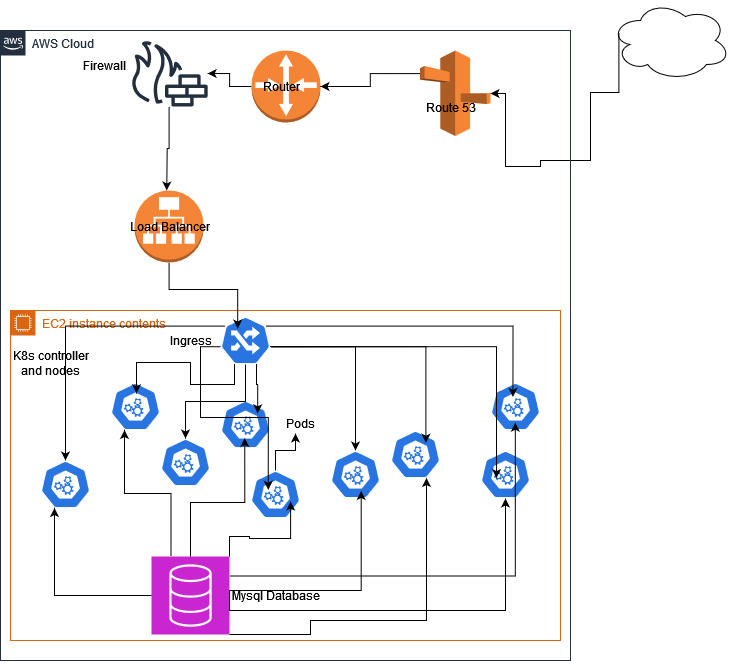

The diagram above was exported from draw.io. Its source (the exported page's mxGraphModel, read from the mxfile embedded in the PNG):
<mxGraphModel dx="794" dy="1522" grid="1" gridSize="10" guides="1" tooltips="1" connect="1" arrows="1" fold="1" page="1" pageScale="1" pageWidth="850" pageHeight="1100" math="0" shadow="0">
  <root>
    <mxCell id="0" />
    <mxCell id="1" parent="0" />
    <mxCell id="Ymu-v8i51ycZdGZZ4dJd-11" value="" style="ellipse;shape=cloud;whiteSpace=wrap;html=1;" parent="1" vertex="1">
      <mxGeometry x="750" y="-290" width="120" height="80" as="geometry" />
    </mxCell>
    <mxCell id="Ymu-v8i51ycZdGZZ4dJd-12" style="edgeStyle=orthogonalEdgeStyle;rounded=0;orthogonalLoop=1;jettySize=auto;html=1;exitX=0.07;exitY=0.4;exitDx=0;exitDy=0;exitPerimeter=0;" parent="1" source="Ymu-v8i51ycZdGZZ4dJd-11" target="Ymu-v8i51ycZdGZZ4dJd-4" edge="1">
      <mxGeometry relative="1" as="geometry">
        <Array as="points">
          <mxPoint x="758" y="-198" />
          <mxPoint x="730" y="-198" />
          <mxPoint x="730" y="-130" />
          <mxPoint x="680" y="-130" />
          <mxPoint x="680" y="-124" />
          <mxPoint x="645" y="-124" />
          <mxPoint x="645" y="-197" />
        </Array>
      </mxGeometry>
    </mxCell>
    <mxCell id="Ymu-v8i51ycZdGZZ4dJd-16" value="AWS Cloud" style="points=[[0,0],[0.25,0],[0.5,0],[0.75,0],[1,0],[1,0.25],[1,0.5],[1,0.75],[1,1],[0.75,1],[0.5,1],[0.25,1],[0,1],[0,0.75],[0,0.5],[0,0.25]];outlineConnect=0;gradientColor=none;html=1;whiteSpace=wrap;fontSize=12;fontStyle=0;container=1;pointerEvents=0;collapsible=0;recursiveResize=0;shape=mxgraph.aws4.group;grIcon=mxgraph.aws4.group_aws_cloud_alt;strokeColor=#232F3E;fillColor=none;verticalAlign=top;align=left;spacingLeft=30;fontColor=#232F3E;dashed=0;" parent="1" vertex="1">
      <mxGeometry x="140" y="-260" width="570" height="630" as="geometry" />
    </mxCell>
    <mxCell id="Ymu-v8i51ycZdGZZ4dJd-7" value="" style="outlineConnect=0;dashed=0;verticalLabelPosition=bottom;verticalAlign=top;align=center;html=1;shape=mxgraph.aws3.application_load_balancer;fillColor=#F58536;gradientColor=none;" parent="Ymu-v8i51ycZdGZZ4dJd-16" vertex="1">
      <mxGeometry x="134.07" y="160" width="69" height="72" as="geometry" />
    </mxCell>
    <mxCell id="Ymu-v8i51ycZdGZZ4dJd-10" style="rounded=0;orthogonalLoop=1;jettySize=auto;html=1;exitX=1;exitY=0.5;exitDx=0;exitDy=0;exitPerimeter=0;entryX=1;entryY=0.5;entryDx=0;entryDy=0;entryPerimeter=0;" parent="Ymu-v8i51ycZdGZZ4dJd-16" source="Ymu-v8i51ycZdGZZ4dJd-7" target="Ymu-v8i51ycZdGZZ4dJd-7" edge="1">
      <mxGeometry relative="1" as="geometry">
        <mxPoint x="130" y="24" as="targetPoint" />
      </mxGeometry>
    </mxCell>
    <mxCell id="RktL46-wtau2mf1TFINo-17" style="edgeStyle=orthogonalEdgeStyle;rounded=0;orthogonalLoop=1;jettySize=auto;html=1;exitX=0;exitY=0.5;exitDx=0;exitDy=0;exitPerimeter=0;" parent="Ymu-v8i51ycZdGZZ4dJd-16" source="Ymu-v8i51ycZdGZZ4dJd-5" target="RktL46-wtau2mf1TFINo-16" edge="1">
      <mxGeometry relative="1" as="geometry" />
    </mxCell>
    <mxCell id="Ymu-v8i51ycZdGZZ4dJd-5" value="" style="outlineConnect=0;dashed=0;verticalLabelPosition=bottom;verticalAlign=top;align=center;html=1;shape=mxgraph.aws3.router;fillColor=#F58536;gradientColor=none;" parent="Ymu-v8i51ycZdGZZ4dJd-16" vertex="1">
      <mxGeometry x="251" y="20" width="69" height="72" as="geometry" />
    </mxCell>
    <mxCell id="Ymu-v8i51ycZdGZZ4dJd-4" value="" style="outlineConnect=0;dashed=0;verticalLabelPosition=bottom;verticalAlign=top;align=center;html=1;shape=mxgraph.aws3.route_53;fillColor=#F58536;gradientColor=none;" parent="Ymu-v8i51ycZdGZZ4dJd-16" vertex="1">
      <mxGeometry x="419.5" y="20" width="70.5" height="85.5" as="geometry" />
    </mxCell>
    <mxCell id="Ymu-v8i51ycZdGZZ4dJd-13" style="edgeStyle=orthogonalEdgeStyle;rounded=0;orthogonalLoop=1;jettySize=auto;html=1;exitX=0;exitY=0.27;exitDx=0;exitDy=0;exitPerimeter=0;entryX=1;entryY=0.5;entryDx=0;entryDy=0;entryPerimeter=0;" parent="Ymu-v8i51ycZdGZZ4dJd-16" source="Ymu-v8i51ycZdGZZ4dJd-4" target="Ymu-v8i51ycZdGZZ4dJd-5" edge="1">
      <mxGeometry relative="1" as="geometry" />
    </mxCell>
    <mxCell id="RktL46-wtau2mf1TFINo-24" value="" style="edgeStyle=orthogonalEdgeStyle;rounded=0;orthogonalLoop=1;jettySize=auto;html=1;" parent="Ymu-v8i51ycZdGZZ4dJd-16" source="RktL46-wtau2mf1TFINo-16" edge="1">
      <mxGeometry relative="1" as="geometry">
        <mxPoint x="166.23529411764707" y="160" as="targetPoint" />
      </mxGeometry>
    </mxCell>
    <mxCell id="RktL46-wtau2mf1TFINo-16" value="" style="sketch=0;outlineConnect=0;fontColor=#232F3E;gradientColor=none;fillColor=#232F3D;strokeColor=none;dashed=0;verticalLabelPosition=bottom;verticalAlign=top;align=center;html=1;fontSize=12;fontStyle=0;aspect=fixed;pointerEvents=1;shape=mxgraph.aws4.generic_firewall;" parent="Ymu-v8i51ycZdGZZ4dJd-16" vertex="1">
      <mxGeometry x="129.57" y="10" width="78" height="66" as="geometry" />
    </mxCell>
    <mxCell id="jfHQ-MbMrazocF_CE5NQ-2" value="Route 53" style="text;html=1;align=center;verticalAlign=middle;resizable=0;points=[];autosize=1;strokeColor=none;fillColor=none;" vertex="1" parent="Ymu-v8i51ycZdGZZ4dJd-16">
      <mxGeometry x="415" y="62" width="70" height="30" as="geometry" />
    </mxCell>
    <mxCell id="jfHQ-MbMrazocF_CE5NQ-3" value="Router" style="text;html=1;align=center;verticalAlign=middle;resizable=0;points=[];autosize=1;strokeColor=none;fillColor=none;" vertex="1" parent="Ymu-v8i51ycZdGZZ4dJd-16">
      <mxGeometry x="251" y="41" width="60" height="30" as="geometry" />
    </mxCell>
    <mxCell id="jfHQ-MbMrazocF_CE5NQ-4" value="Firewall" style="text;html=1;align=center;verticalAlign=middle;resizable=0;points=[];autosize=1;strokeColor=none;fillColor=none;" vertex="1" parent="Ymu-v8i51ycZdGZZ4dJd-16">
      <mxGeometry x="74.07" y="20" width="60" height="30" as="geometry" />
    </mxCell>
    <mxCell id="jfHQ-MbMrazocF_CE5NQ-5" value="Load Balancer" style="text;html=1;align=center;verticalAlign=middle;resizable=0;points=[];autosize=1;strokeColor=none;fillColor=none;" vertex="1" parent="Ymu-v8i51ycZdGZZ4dJd-16">
      <mxGeometry x="118.57" y="181" width="100" height="30" as="geometry" />
    </mxCell>
    <mxCell id="RktL46-wtau2mf1TFINo-14" value="EC2 instance contents" style="points=[[0,0],[0.25,0],[0.5,0],[0.75,0],[1,0],[1,0.25],[1,0.5],[1,0.75],[1,1],[0.75,1],[0.5,1],[0.25,1],[0,1],[0,0.75],[0,0.5],[0,0.25]];outlineConnect=0;gradientColor=none;html=1;whiteSpace=wrap;fontSize=12;fontStyle=0;container=1;pointerEvents=0;collapsible=0;recursiveResize=0;shape=mxgraph.aws4.group;grIcon=mxgraph.aws4.group_ec2_instance_contents;strokeColor=#D86613;fillColor=none;verticalAlign=top;align=left;spacingLeft=30;fontColor=#D86613;dashed=0;" parent="1" vertex="1">
      <mxGeometry x="150" y="20" width="550" height="330" as="geometry" />
    </mxCell>
    <mxCell id="RktL46-wtau2mf1TFINo-41" style="edgeStyle=orthogonalEdgeStyle;rounded=0;orthogonalLoop=1;jettySize=auto;html=1;exitX=0.995;exitY=0.63;exitDx=0;exitDy=0;exitPerimeter=0;" parent="RktL46-wtau2mf1TFINo-14" source="RktL46-wtau2mf1TFINo-26" target="RktL46-wtau2mf1TFINo-33" edge="1">
      <mxGeometry relative="1" as="geometry" />
    </mxCell>
    <mxCell id="RktL46-wtau2mf1TFINo-45" style="edgeStyle=orthogonalEdgeStyle;rounded=0;orthogonalLoop=1;jettySize=auto;html=1;exitX=0.1;exitY=0.2;exitDx=0;exitDy=0;exitPerimeter=0;" parent="RktL46-wtau2mf1TFINo-14" source="RktL46-wtau2mf1TFINo-26" target="RktL46-wtau2mf1TFINo-28" edge="1">
      <mxGeometry relative="1" as="geometry" />
    </mxCell>
    <mxCell id="RktL46-wtau2mf1TFINo-26" value="" style="aspect=fixed;sketch=0;html=1;dashed=0;whitespace=wrap;verticalLabelPosition=bottom;verticalAlign=top;fillColor=#2875E2;strokeColor=#ffffff;points=[[0.005,0.63,0],[0.1,0.2,0],[0.9,0.2,0],[0.5,0,0],[0.995,0.63,0],[0.72,0.99,0],[0.5,1,0],[0.28,0.99,0]];shape=mxgraph.kubernetes.icon2;prIcon=ing" parent="RktL46-wtau2mf1TFINo-14" vertex="1">
      <mxGeometry x="210" y="6" width="50" height="48" as="geometry" />
    </mxCell>
    <mxCell id="RktL46-wtau2mf1TFINo-27" value="" style="aspect=fixed;sketch=0;html=1;dashed=0;whitespace=wrap;verticalLabelPosition=bottom;verticalAlign=top;fillColor=#2875E2;strokeColor=#ffffff;points=[[0.005,0.63,0],[0.1,0.2,0],[0.9,0.2,0],[0.5,0,0],[0.995,0.63,0],[0.72,0.99,0],[0.5,1,0],[0.28,0.99,0]];shape=mxgraph.kubernetes.icon2;prIcon=api" parent="RktL46-wtau2mf1TFINo-14" vertex="1">
      <mxGeometry x="100" y="72" width="50" height="48" as="geometry" />
    </mxCell>
    <mxCell id="RktL46-wtau2mf1TFINo-35" value="" style="aspect=fixed;sketch=0;html=1;dashed=0;whitespace=wrap;verticalLabelPosition=bottom;verticalAlign=top;fillColor=#2875E2;strokeColor=#ffffff;points=[[0.005,0.63,0],[0.1,0.2,0],[0.9,0.2,0],[0.5,0,0],[0.995,0.63,0],[0.72,0.99,0],[0.5,1,0],[0.28,0.99,0]];shape=mxgraph.kubernetes.icon2;prIcon=api" parent="RktL46-wtau2mf1TFINo-14" vertex="1">
      <mxGeometry x="380" y="120" width="50" height="48" as="geometry" />
    </mxCell>
    <mxCell id="RktL46-wtau2mf1TFINo-34" value="" style="aspect=fixed;sketch=0;html=1;dashed=0;whitespace=wrap;verticalLabelPosition=bottom;verticalAlign=top;fillColor=#2875E2;strokeColor=#ffffff;points=[[0.005,0.63,0],[0.1,0.2,0],[0.9,0.2,0],[0.5,0,0],[0.995,0.63,0],[0.72,0.99,0],[0.5,1,0],[0.28,0.99,0]];shape=mxgraph.kubernetes.icon2;prIcon=api" parent="RktL46-wtau2mf1TFINo-14" vertex="1">
      <mxGeometry x="480" y="72" width="50" height="48" as="geometry" />
    </mxCell>
    <mxCell id="RktL46-wtau2mf1TFINo-33" value="" style="aspect=fixed;sketch=0;html=1;dashed=0;whitespace=wrap;verticalLabelPosition=bottom;verticalAlign=top;fillColor=#2875E2;strokeColor=#ffffff;points=[[0.005,0.63,0],[0.1,0.2,0],[0.9,0.2,0],[0.5,0,0],[0.995,0.63,0],[0.72,0.99,0],[0.5,1,0],[0.28,0.99,0]];shape=mxgraph.kubernetes.icon2;prIcon=api" parent="RktL46-wtau2mf1TFINo-14" vertex="1">
      <mxGeometry x="320" y="140" width="50" height="48" as="geometry" />
    </mxCell>
    <mxCell id="RktL46-wtau2mf1TFINo-32" value="" style="aspect=fixed;sketch=0;html=1;dashed=0;whitespace=wrap;verticalLabelPosition=bottom;verticalAlign=top;fillColor=#2875E2;strokeColor=#ffffff;points=[[0.005,0.63,0],[0.1,0.2,0],[0.9,0.2,0],[0.5,0,0],[0.995,0.63,0],[0.72,0.99,0],[0.5,1,0],[0.28,0.99,0]];shape=mxgraph.kubernetes.icon2;prIcon=api" parent="RktL46-wtau2mf1TFINo-14" vertex="1">
      <mxGeometry x="470" y="140" width="50" height="48" as="geometry" />
    </mxCell>
    <mxCell id="RktL46-wtau2mf1TFINo-31" value="" style="aspect=fixed;sketch=0;html=1;dashed=0;whitespace=wrap;verticalLabelPosition=bottom;verticalAlign=top;fillColor=#2875E2;strokeColor=#ffffff;points=[[0.005,0.63,0],[0.1,0.2,0],[0.9,0.2,0],[0.5,0,0],[0.995,0.63,0],[0.72,0.99,0],[0.5,1,0],[0.28,0.99,0]];shape=mxgraph.kubernetes.icon2;prIcon=api" parent="RktL46-wtau2mf1TFINo-14" vertex="1">
      <mxGeometry x="240" y="160" width="50" height="48" as="geometry" />
    </mxCell>
    <mxCell id="RktL46-wtau2mf1TFINo-30" value="" style="aspect=fixed;sketch=0;html=1;dashed=0;whitespace=wrap;verticalLabelPosition=bottom;verticalAlign=top;fillColor=#2875E2;strokeColor=#ffffff;points=[[0.005,0.63,0],[0.1,0.2,0],[0.9,0.2,0],[0.5,0,0],[0.995,0.63,0],[0.72,0.99,0],[0.5,1,0],[0.28,0.99,0]];shape=mxgraph.kubernetes.icon2;prIcon=api" parent="RktL46-wtau2mf1TFINo-14" vertex="1">
      <mxGeometry x="210" y="90" width="50" height="48" as="geometry" />
    </mxCell>
    <mxCell id="RktL46-wtau2mf1TFINo-29" value="" style="aspect=fixed;sketch=0;html=1;dashed=0;whitespace=wrap;verticalLabelPosition=bottom;verticalAlign=top;fillColor=#2875E2;strokeColor=#ffffff;points=[[0.005,0.63,0],[0.1,0.2,0],[0.9,0.2,0],[0.5,0,0],[0.995,0.63,0],[0.72,0.99,0],[0.5,1,0],[0.28,0.99,0]];shape=mxgraph.kubernetes.icon2;prIcon=api" parent="RktL46-wtau2mf1TFINo-14" vertex="1">
      <mxGeometry x="150" y="128" width="50" height="48" as="geometry" />
    </mxCell>
    <mxCell id="RktL46-wtau2mf1TFINo-28" value="" style="aspect=fixed;sketch=0;html=1;dashed=0;whitespace=wrap;verticalLabelPosition=bottom;verticalAlign=top;fillColor=#2875E2;strokeColor=#ffffff;points=[[0.005,0.63,0],[0.1,0.2,0],[0.9,0.2,0],[0.5,0,0],[0.995,0.63,0],[0.72,0.99,0],[0.5,1,0],[0.28,0.99,0]];shape=mxgraph.kubernetes.icon2;prIcon=api" parent="RktL46-wtau2mf1TFINo-14" vertex="1">
      <mxGeometry x="30" y="150" width="50" height="48" as="geometry" />
    </mxCell>
    <mxCell id="RktL46-wtau2mf1TFINo-37" style="edgeStyle=orthogonalEdgeStyle;rounded=0;orthogonalLoop=1;jettySize=auto;html=1;exitX=0.28;exitY=0.99;exitDx=0;exitDy=0;exitPerimeter=0;entryX=0.52;entryY=0.225;entryDx=0;entryDy=0;entryPerimeter=0;" parent="RktL46-wtau2mf1TFINo-14" source="RktL46-wtau2mf1TFINo-26" target="RktL46-wtau2mf1TFINo-27" edge="1">
      <mxGeometry relative="1" as="geometry" />
    </mxCell>
    <mxCell id="RktL46-wtau2mf1TFINo-38" style="edgeStyle=orthogonalEdgeStyle;rounded=0;orthogonalLoop=1;jettySize=auto;html=1;exitX=0.5;exitY=1;exitDx=0;exitDy=0;exitPerimeter=0;entryX=0.5;entryY=0;entryDx=0;entryDy=0;entryPerimeter=0;" parent="RktL46-wtau2mf1TFINo-14" source="RktL46-wtau2mf1TFINo-26" target="RktL46-wtau2mf1TFINo-29" edge="1">
      <mxGeometry relative="1" as="geometry" />
    </mxCell>
    <mxCell id="RktL46-wtau2mf1TFINo-39" style="edgeStyle=orthogonalEdgeStyle;rounded=0;orthogonalLoop=1;jettySize=auto;html=1;exitX=0.72;exitY=0.99;exitDx=0;exitDy=0;exitPerimeter=0;entryX=0.744;entryY=0.267;entryDx=0;entryDy=0;entryPerimeter=0;" parent="RktL46-wtau2mf1TFINo-14" source="RktL46-wtau2mf1TFINo-26" target="RktL46-wtau2mf1TFINo-30" edge="1">
      <mxGeometry relative="1" as="geometry" />
    </mxCell>
    <mxCell id="RktL46-wtau2mf1TFINo-40" style="edgeStyle=orthogonalEdgeStyle;rounded=0;orthogonalLoop=1;jettySize=auto;html=1;exitX=0.005;exitY=0.63;exitDx=0;exitDy=0;exitPerimeter=0;entryX=0.355;entryY=0.402;entryDx=0;entryDy=0;entryPerimeter=0;" parent="RktL46-wtau2mf1TFINo-14" source="RktL46-wtau2mf1TFINo-26" target="RktL46-wtau2mf1TFINo-31" edge="1">
      <mxGeometry relative="1" as="geometry" />
    </mxCell>
    <mxCell id="RktL46-wtau2mf1TFINo-42" style="edgeStyle=orthogonalEdgeStyle;rounded=0;orthogonalLoop=1;jettySize=auto;html=1;exitX=0.995;exitY=0.63;exitDx=0;exitDy=0;exitPerimeter=0;entryX=0.708;entryY=0.255;entryDx=0;entryDy=0;entryPerimeter=0;" parent="RktL46-wtau2mf1TFINo-14" source="RktL46-wtau2mf1TFINo-26" target="RktL46-wtau2mf1TFINo-35" edge="1">
      <mxGeometry relative="1" as="geometry" />
    </mxCell>
    <mxCell id="RktL46-wtau2mf1TFINo-43" style="edgeStyle=orthogonalEdgeStyle;rounded=0;orthogonalLoop=1;jettySize=auto;html=1;exitX=0.9;exitY=0.2;exitDx=0;exitDy=0;exitPerimeter=0;entryX=0.449;entryY=0.299;entryDx=0;entryDy=0;entryPerimeter=0;" parent="RktL46-wtau2mf1TFINo-14" source="RktL46-wtau2mf1TFINo-26" target="RktL46-wtau2mf1TFINo-34" edge="1">
      <mxGeometry relative="1" as="geometry" />
    </mxCell>
    <mxCell id="RktL46-wtau2mf1TFINo-44" style="edgeStyle=orthogonalEdgeStyle;rounded=0;orthogonalLoop=1;jettySize=auto;html=1;exitX=0.995;exitY=0.63;exitDx=0;exitDy=0;exitPerimeter=0;entryX=0.32;entryY=0.574;entryDx=0;entryDy=0;entryPerimeter=0;" parent="RktL46-wtau2mf1TFINo-14" source="RktL46-wtau2mf1TFINo-26" target="RktL46-wtau2mf1TFINo-32" edge="1">
      <mxGeometry relative="1" as="geometry" />
    </mxCell>
    <mxCell id="RktL46-wtau2mf1TFINo-54" value="Mysql Database" style="text;html=1;align=center;verticalAlign=middle;resizable=0;points=[];autosize=1;strokeColor=none;fillColor=none;" parent="RktL46-wtau2mf1TFINo-14" vertex="1">
      <mxGeometry x="210" y="270" width="110" height="30" as="geometry" />
    </mxCell>
    <mxCell id="jfHQ-MbMrazocF_CE5NQ-6" value="Ingress" style="text;html=1;align=center;verticalAlign=middle;resizable=0;points=[];autosize=1;strokeColor=none;fillColor=none;" vertex="1" parent="RktL46-wtau2mf1TFINo-14">
      <mxGeometry x="150" y="15" width="60" height="30" as="geometry" />
    </mxCell>
    <mxCell id="jfHQ-MbMrazocF_CE5NQ-7" value="&lt;div&gt;K8s controller&lt;/div&gt;&lt;div&gt;and nodes&lt;/div&gt;&lt;div&gt;&lt;br&gt;&lt;/div&gt;" style="text;html=1;align=center;verticalAlign=middle;resizable=0;points=[];autosize=1;strokeColor=none;fillColor=none;" vertex="1" parent="RktL46-wtau2mf1TFINo-14">
      <mxGeometry x="-10" y="30" width="100" height="60" as="geometry" />
    </mxCell>
    <mxCell id="RktL46-wtau2mf1TFINo-15" value="" style="sketch=0;points=[[0,0,0],[0.25,0,0],[0.5,0,0],[0.75,0,0],[1,0,0],[0,1,0],[0.25,1,0],[0.5,1,0],[0.75,1,0],[1,1,0],[0,0.25,0],[0,0.5,0],[0,0.75,0],[1,0.25,0],[1,0.5,0],[1,0.75,0]];outlineConnect=0;fontColor=#232F3E;fillColor=#C925D1;strokeColor=#ffffff;dashed=0;verticalLabelPosition=bottom;verticalAlign=top;align=center;html=1;fontSize=12;fontStyle=0;aspect=fixed;shape=mxgraph.aws4.resourceIcon;resIcon=mxgraph.aws4.database;" parent="RktL46-wtau2mf1TFINo-14" vertex="1">
      <mxGeometry x="141" y="246" width="78" height="78" as="geometry" />
    </mxCell>
    <mxCell id="RktL46-wtau2mf1TFINo-46" style="edgeStyle=orthogonalEdgeStyle;rounded=0;orthogonalLoop=1;jettySize=auto;html=1;exitX=0;exitY=0.5;exitDx=0;exitDy=0;exitPerimeter=0;entryX=0.28;entryY=0.99;entryDx=0;entryDy=0;entryPerimeter=0;" parent="RktL46-wtau2mf1TFINo-14" source="RktL46-wtau2mf1TFINo-15" target="RktL46-wtau2mf1TFINo-28" edge="1">
      <mxGeometry relative="1" as="geometry" />
    </mxCell>
    <mxCell id="RktL46-wtau2mf1TFINo-47" style="edgeStyle=orthogonalEdgeStyle;rounded=0;orthogonalLoop=1;jettySize=auto;html=1;exitX=0.25;exitY=0;exitDx=0;exitDy=0;exitPerimeter=0;entryX=0.28;entryY=0.99;entryDx=0;entryDy=0;entryPerimeter=0;" parent="RktL46-wtau2mf1TFINo-14" source="RktL46-wtau2mf1TFINo-15" target="RktL46-wtau2mf1TFINo-27" edge="1">
      <mxGeometry relative="1" as="geometry" />
    </mxCell>
    <mxCell id="RktL46-wtau2mf1TFINo-48" style="edgeStyle=orthogonalEdgeStyle;rounded=0;orthogonalLoop=1;jettySize=auto;html=1;exitX=0.5;exitY=0;exitDx=0;exitDy=0;exitPerimeter=0;entryX=0.485;entryY=0.782;entryDx=0;entryDy=0;entryPerimeter=0;" parent="RktL46-wtau2mf1TFINo-14" source="RktL46-wtau2mf1TFINo-15" target="RktL46-wtau2mf1TFINo-30" edge="1">
      <mxGeometry relative="1" as="geometry" />
    </mxCell>
    <mxCell id="RktL46-wtau2mf1TFINo-49" style="edgeStyle=orthogonalEdgeStyle;rounded=0;orthogonalLoop=1;jettySize=auto;html=1;exitX=1;exitY=0;exitDx=0;exitDy=0;exitPerimeter=0;entryX=0.802;entryY=0.647;entryDx=0;entryDy=0;entryPerimeter=0;" parent="RktL46-wtau2mf1TFINo-14" source="RktL46-wtau2mf1TFINo-15" target="RktL46-wtau2mf1TFINo-31" edge="1">
      <mxGeometry relative="1" as="geometry" />
    </mxCell>
    <mxCell id="RktL46-wtau2mf1TFINo-50" style="edgeStyle=orthogonalEdgeStyle;rounded=0;orthogonalLoop=1;jettySize=auto;html=1;exitX=1;exitY=0.5;exitDx=0;exitDy=0;exitPerimeter=0;entryX=0.614;entryY=0.843;entryDx=0;entryDy=0;entryPerimeter=0;" parent="RktL46-wtau2mf1TFINo-14" source="RktL46-wtau2mf1TFINo-15" target="RktL46-wtau2mf1TFINo-33" edge="1">
      <mxGeometry relative="1" as="geometry">
        <Array as="points">
          <mxPoint x="219" y="280" />
          <mxPoint x="351" y="280" />
        </Array>
      </mxGeometry>
    </mxCell>
    <mxCell id="RktL46-wtau2mf1TFINo-51" style="edgeStyle=orthogonalEdgeStyle;rounded=0;orthogonalLoop=1;jettySize=auto;html=1;exitX=1;exitY=1;exitDx=0;exitDy=0;exitPerimeter=0;entryX=0.72;entryY=0.99;entryDx=0;entryDy=0;entryPerimeter=0;" parent="RktL46-wtau2mf1TFINo-14" source="RktL46-wtau2mf1TFINo-15" target="RktL46-wtau2mf1TFINo-35" edge="1">
      <mxGeometry relative="1" as="geometry">
        <Array as="points">
          <mxPoint x="300" y="310" />
          <mxPoint x="416" y="310" />
        </Array>
      </mxGeometry>
    </mxCell>
    <mxCell id="RktL46-wtau2mf1TFINo-52" style="edgeStyle=orthogonalEdgeStyle;rounded=0;orthogonalLoop=1;jettySize=auto;html=1;exitX=1;exitY=0.5;exitDx=0;exitDy=0;exitPerimeter=0;entryX=0.5;entryY=1;entryDx=0;entryDy=0;entryPerimeter=0;" parent="RktL46-wtau2mf1TFINo-14" source="RktL46-wtau2mf1TFINo-15" target="RktL46-wtau2mf1TFINo-32" edge="1">
      <mxGeometry relative="1" as="geometry">
        <Array as="points">
          <mxPoint x="219" y="300" />
          <mxPoint x="495" y="300" />
        </Array>
      </mxGeometry>
    </mxCell>
    <mxCell id="RktL46-wtau2mf1TFINo-53" style="edgeStyle=orthogonalEdgeStyle;rounded=0;orthogonalLoop=1;jettySize=auto;html=1;exitX=1;exitY=0.25;exitDx=0;exitDy=0;exitPerimeter=0;entryX=0.496;entryY=0.838;entryDx=0;entryDy=0;entryPerimeter=0;" parent="RktL46-wtau2mf1TFINo-14" source="RktL46-wtau2mf1TFINo-15" target="RktL46-wtau2mf1TFINo-34" edge="1">
      <mxGeometry relative="1" as="geometry" />
    </mxCell>
    <mxCell id="RktL46-wtau2mf1TFINo-36" style="edgeStyle=orthogonalEdgeStyle;rounded=0;orthogonalLoop=1;jettySize=auto;html=1;exitX=0.5;exitY=1;exitDx=0;exitDy=0;exitPerimeter=0;entryX=0.344;entryY=0.252;entryDx=0;entryDy=0;entryPerimeter=0;" parent="1" source="Ymu-v8i51ycZdGZZ4dJd-7" target="RktL46-wtau2mf1TFINo-26" edge="1">
      <mxGeometry relative="1" as="geometry" />
    </mxCell>
    <mxCell id="jfHQ-MbMrazocF_CE5NQ-1" style="edgeStyle=orthogonalEdgeStyle;rounded=0;orthogonalLoop=1;jettySize=auto;html=1;exitX=0.5;exitY=1;exitDx=0;exitDy=0;" edge="1" parent="1" source="Ymu-v8i51ycZdGZZ4dJd-16" target="Ymu-v8i51ycZdGZZ4dJd-16">
      <mxGeometry relative="1" as="geometry" />
    </mxCell>
    <mxCell id="jfHQ-MbMrazocF_CE5NQ-8" value="Pods" style="text;html=1;align=center;verticalAlign=middle;resizable=0;points=[];autosize=1;strokeColor=none;fillColor=none;" vertex="1" parent="1">
      <mxGeometry x="415" y="118" width="50" height="30" as="geometry" />
    </mxCell>
    <mxCell id="jfHQ-MbMrazocF_CE5NQ-9" style="edgeStyle=orthogonalEdgeStyle;rounded=0;orthogonalLoop=1;jettySize=auto;html=1;exitX=0.5;exitY=0;exitDx=0;exitDy=0;exitPerimeter=0;entryX=0.4;entryY=0.833;entryDx=0;entryDy=0;entryPerimeter=0;" edge="1" parent="1" source="RktL46-wtau2mf1TFINo-31" target="jfHQ-MbMrazocF_CE5NQ-8">
      <mxGeometry relative="1" as="geometry" />
    </mxCell>
  </root>
</mxGraphModel>